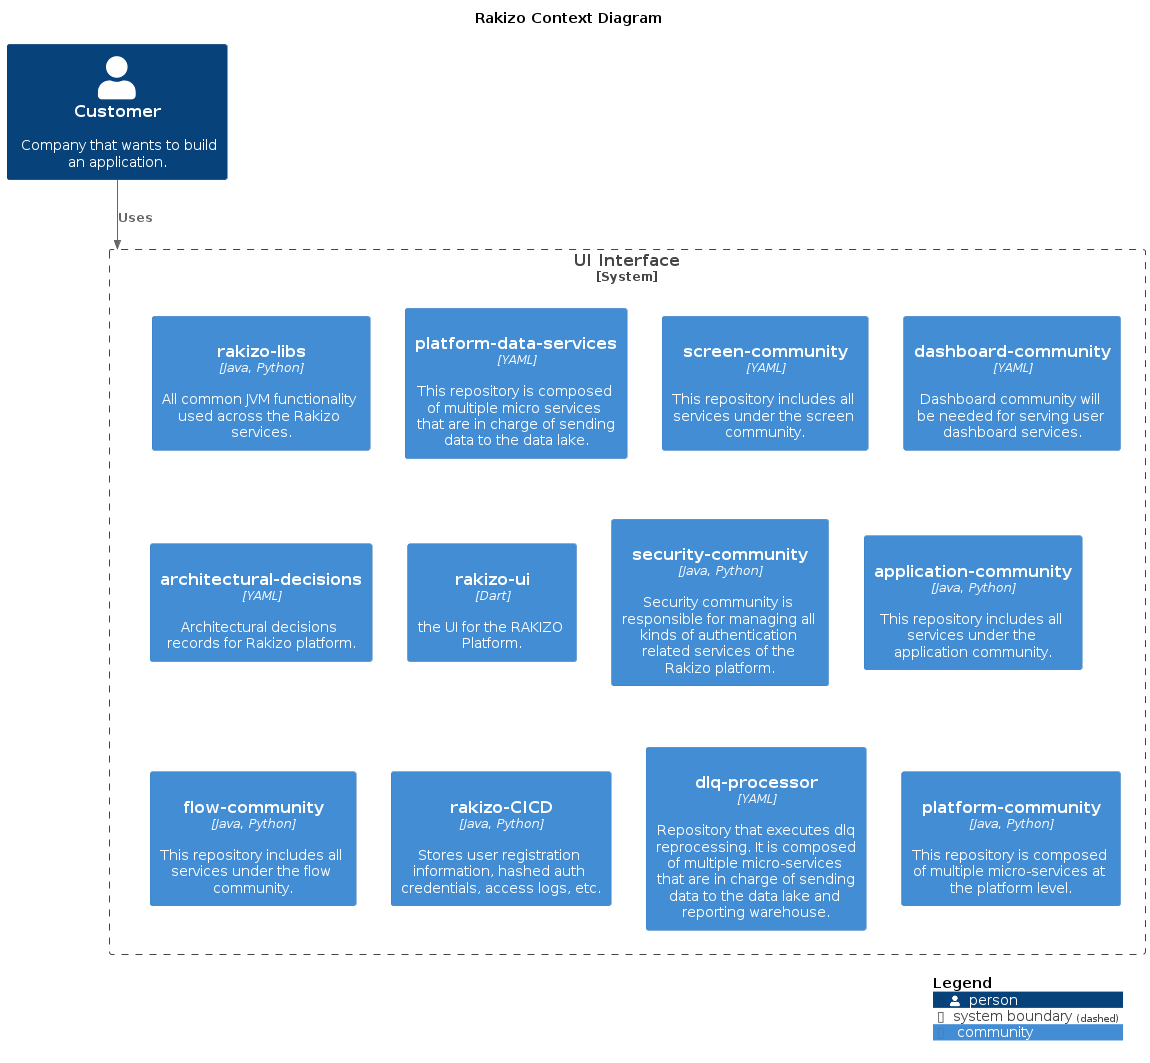

The diagram above was rendered by PlantUML. Its source (embedded in the PNG):
@startuml
!include https://raw.githubusercontent.com/plantuml-stdlib/C4-PlantUML/master/C4_Container.puml

title Rakizo Context Diagram

AddContainerTag("community", $sprite="application_server", $legendText="community")

Person(customer, "Customer", "Company that wants to build an application.")

System_Boundary(ui, "UI Interface") {
   Container(rakizo_libs, "rakizo-libs", "Java, Python", "All common JVM functionality used across the Rakizo services.", $tags="community")
   Container(platform_data_services, "platform-services", "YAML", "This repository is composed of multiple micro services that are in charge of sending data to the data lake.", $tags="community")
   Container(screen_community, "screen-community", "YAML", "This repository includes all services under the screen community.", $tags="community")
   Container(dashboard_community, "dashboard-community", "YAML", "Dashboard community will be needed for serving user dashboard services.", $tags="community")
   Container(architectural_decisions, "architectural-decisions", "YAML", "Architectural decisions records for Rakizo platform.", $tags="community")
   Container(rakizo_ui, "rakizo-ui", "Dart", "the UI for the RAKIZO Platform.", $tags="community")
   Container(security_community, "security-community", "Java, Python", "Security community is responsible for managing all kinds of authentication related services of the Rakizo platform.", $tags="community", $link="container.puml")
   Container(application_community, "application-community", "Java, Python", "This repository includes all services under the application community.", $tags="community")
   Container(flow_community, "flow-community", "Java, Python", "This repository includes all services under the flow community.", $tags="community")
   Container(rakizo_CICD, "rakizo-CICD", "Java, Python", "Stores user registration information, hashed auth credentials, access logs, etc.", $tags="community")
   Container(platform_data_services, "platform-data-services", "YAML", "This repository is composed of multiple micro services that are in charge of sending data to the data lake.", $tags="community")
   Container(dlq_processor, "dlq-processor", "YAML", "Repository that executes dlq reprocessing. It is composed of multiple micro-services that are in charge of sending data to the data lake and reporting warehouse.", $tags="community")
   Container(platform_community, "platform-community", "Java, Python", "This repository is composed of multiple micro-services at the platform level.", $tags="community")
}

Rel(customer, ui, "Uses")

SHOW_LEGEND()
@enduml